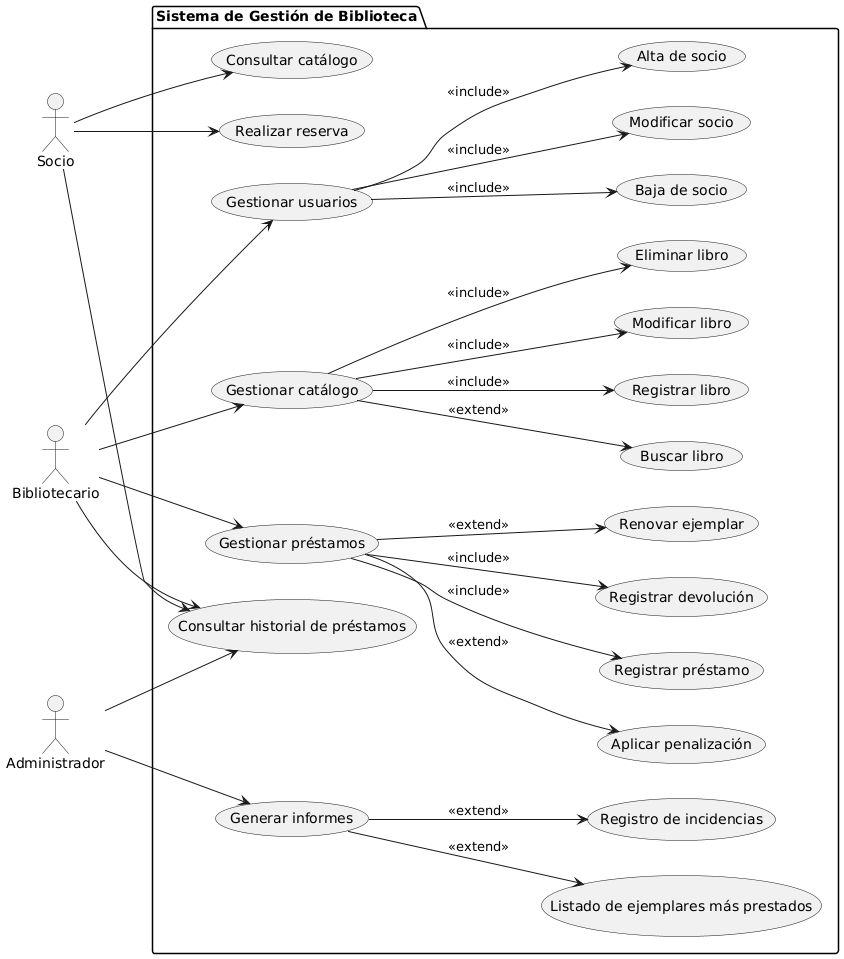

The diagram above was rendered by PlantUML. Its source (embedded in the PNG):
@startuml
left to right direction
actor Socio
actor Bibliotecario
actor Administrador

package "Sistema de Gestión de Biblioteca" {
  usecase "Consultar catálogo" as UC1
  usecase "Consultar historial de préstamos" as UC2
  usecase "Realizar reserva" as UC3
  usecase "Gestionar usuarios" as UC4
  usecase "Alta de socio" as UC4a
  usecase "Baja de socio" as UC4b
  usecase "Modificar socio" as UC4c
  usecase "Gestionar catálogo" as UC5
  usecase "Registrar libro" as UC5a
  usecase "Modificar libro" as UC5b
  usecase "Eliminar libro" as UC5c
  usecase "Buscar libro" as UC5d
  usecase "Gestionar préstamos" as UC6
  usecase "Registrar préstamo" as UC6a
  usecase "Registrar devolución" as UC6b
  usecase "Renovar ejemplar" as UC6c
  usecase "Aplicar penalización" as UC6d
  usecase "Generar informes" as UC7
  usecase "Listado de ejemplares más prestados" as UC7a
  usecase "Registro de incidencias" as UC7b

  UC4 --> UC4a : <<include>>
  UC4 --> UC4b : <<include>>
  UC4 --> UC4c : <<include>>

  UC5 --> UC5a : <<include>>
  UC5 --> UC5b : <<include>>
  UC5 --> UC5c : <<include>>
  UC5 --> UC5d : <<extend>>

  UC6 --> UC6a : <<include>>
  UC6 --> UC6b : <<include>>
  UC6 --> UC6c : <<extend>>
  UC6 --> UC6d : <<extend>>

  UC7 --> UC7a : <<extend>>
  UC7 --> UC7b : <<extend>>

  Socio --> UC1
  Socio --> UC2
  Socio --> UC3

  Bibliotecario --> UC4
  Bibliotecario --> UC5
  Bibliotecario --> UC6
  Bibliotecario --> UC2

  Administrador --> UC7
  Administrador --> UC2
}
@enduml